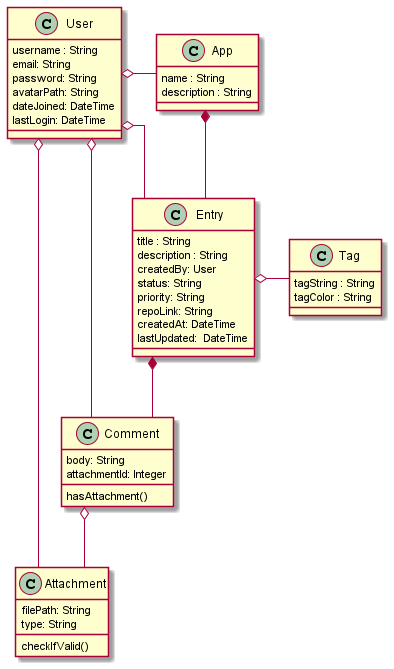

The diagram above was rendered by PlantUML. Its source (embedded in the PNG):
@startuml

skinparam linetype ortho

class User {
   username : String
   email: String
   password: String
   avatarPath: String
   dateJoined: DateTime
   lastLogin: DateTime
}

class App {
   name : String
   description : String
}

class Entry {
   title : String
   description : String
   createdBy: User
   status: String
   priority: String
   repoLink: String
   createdAt: DateTime
   lastUpdated:  DateTime
}

class Comment {
   body: String
   attachmentId: Integer
   hasAttachment()
}

class Attachment{
   filePath: String
   type: String
   checkIfValid()
}

class Tag {
   tagString : String
   tagColor : String
   }

App *-- Entry
Entry *-- Comment
Entry o- Tag
Comment o-- Attachment
User o- Entry
User o- App
User o- Comment
User o- Attachment
@enduml